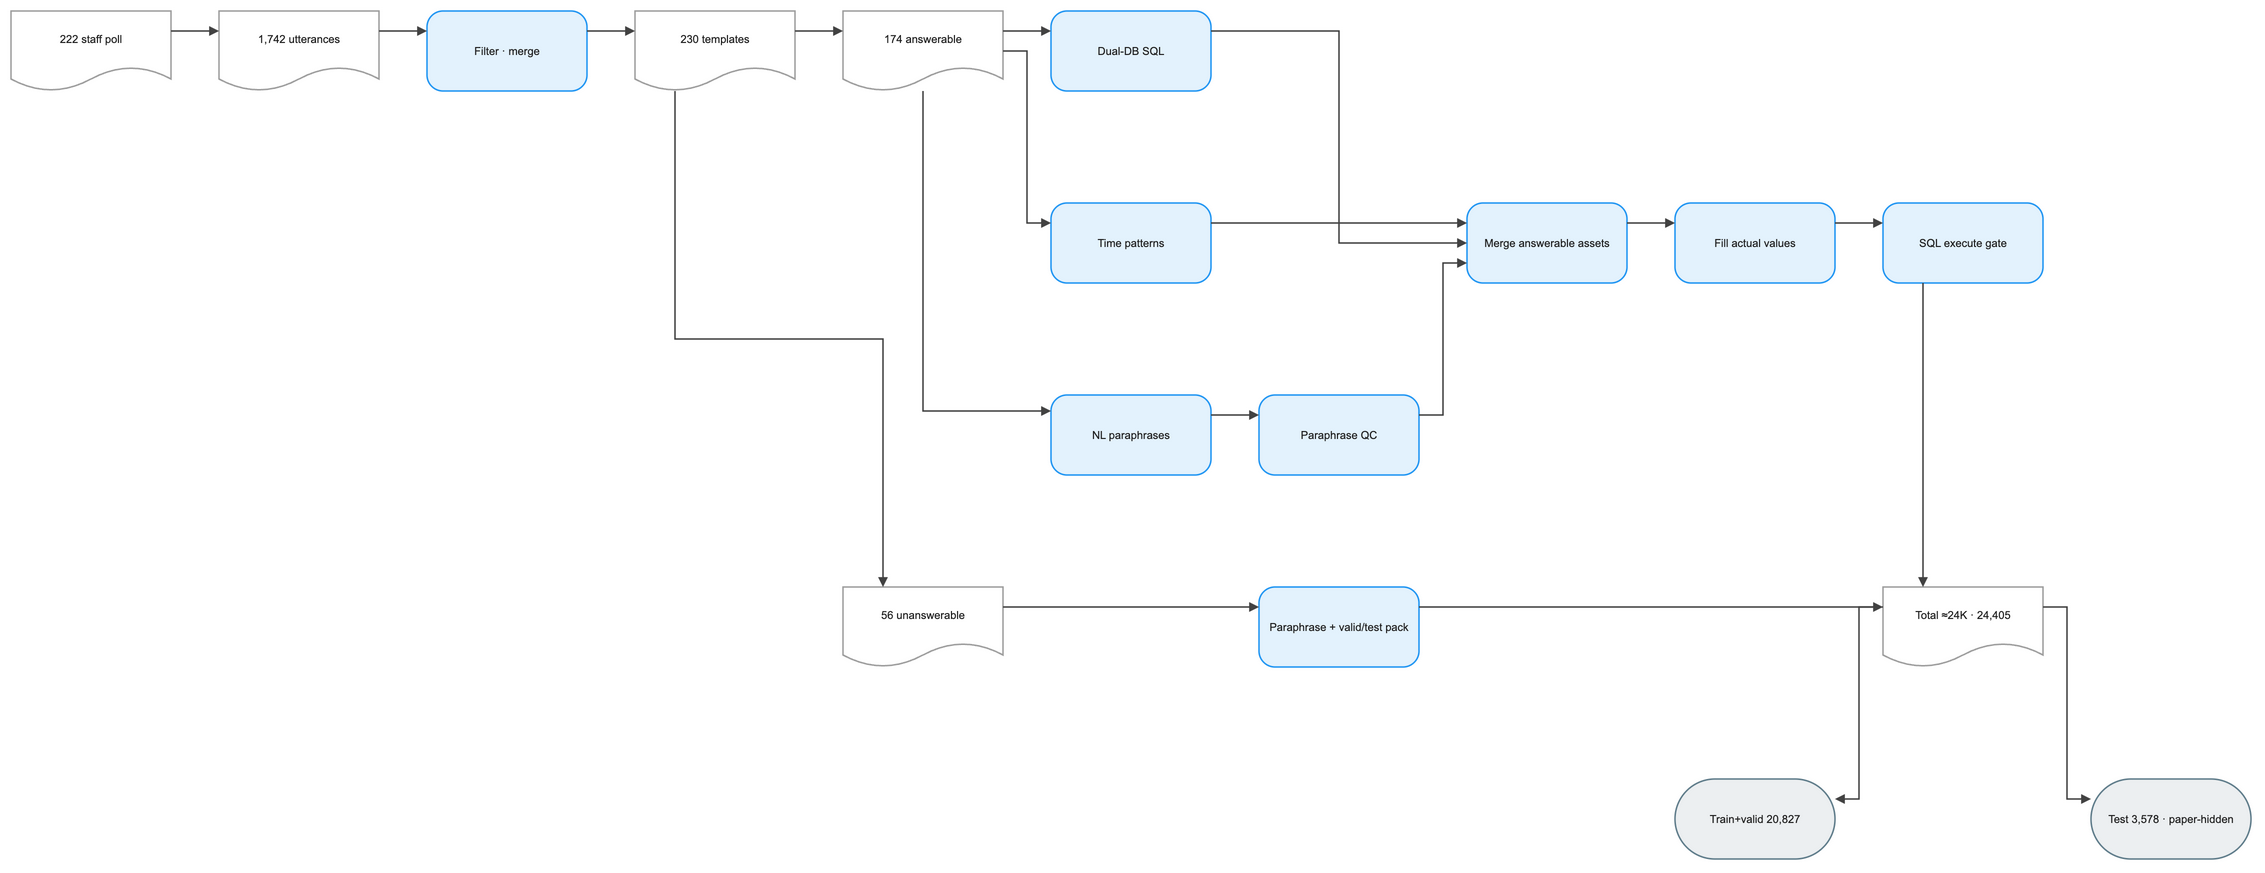

The diagram above was exported from draw.io. Its source (the exported page's mxGraphModel, read from the mxfile embedded in the PNG):
<mxGraphModel dx="1120" dy="720" grid="1" gridSize="8" guides="1" tooltips="1" connect="1" arrows="1" fold="1" page="1" pageScale="1" pageWidth="2320" pageHeight="968" math="1" background="#FFFFFF">
  <root>
    <mxCell id="0" />
    <mxCell id="1" parent="0" />
    <mxCell id="2" value="222 staff poll" style="shape=document;boundedLbl=1;html=1;whiteSpace=wrap;fillColor=#FFFFFF;strokeColor=#9E9E9E;strokeWidth=1.5;fontColor=#212121;fontSize=11;fontFamily=Arial, Helvetica, sans-serif;verticalAlign=middle;align=center" vertex="1" parent="1">
      <mxGeometry x="0" y="40" width="160" height="80" as="geometry" />
    </mxCell>
    <mxCell id="3" value="1,742 utterances" style="shape=document;boundedLbl=1;html=1;whiteSpace=wrap;fillColor=#FFFFFF;strokeColor=#9E9E9E;strokeWidth=1.5;fontColor=#212121;fontSize=11;fontFamily=Arial, Helvetica, sans-serif;verticalAlign=middle;align=center" vertex="1" parent="1">
      <mxGeometry x="208" y="40" width="160" height="80" as="geometry" />
    </mxCell>
    <mxCell id="4" value="Filter · merge" style="rounded=1;arcSize=20;html=1;whiteSpace=wrap;fillColor=#E3F2FD;strokeColor=#2196F3;strokeWidth=1.5;fontColor=#212121;fontSize=11;fontFamily=Arial, Helvetica, sans-serif;verticalAlign=middle;align=center" vertex="1" parent="1">
      <mxGeometry x="416" y="40" width="160" height="80" as="geometry" />
    </mxCell>
    <mxCell id="5" value="230 templates" style="shape=document;boundedLbl=1;html=1;whiteSpace=wrap;fillColor=#FFFFFF;strokeColor=#9E9E9E;strokeWidth=1.5;fontColor=#212121;fontSize=11;fontFamily=Arial, Helvetica, sans-serif;verticalAlign=middle;align=center" vertex="1" parent="1">
      <mxGeometry x="624" y="40" width="160" height="80" as="geometry" />
    </mxCell>
    <mxCell id="6" value="174 answerable" style="shape=document;boundedLbl=1;html=1;whiteSpace=wrap;fillColor=#FFFFFF;strokeColor=#9E9E9E;strokeWidth=1.5;fontColor=#212121;fontSize=11;fontFamily=Arial, Helvetica, sans-serif;verticalAlign=middle;align=center" vertex="1" parent="1">
      <mxGeometry x="832" y="40" width="160" height="80" as="geometry" />
    </mxCell>
    <mxCell id="7" value="Dual-DB SQL" style="rounded=1;arcSize=20;html=1;whiteSpace=wrap;fillColor=#E3F2FD;strokeColor=#2196F3;strokeWidth=1.5;fontColor=#212121;fontSize=11;fontFamily=Arial, Helvetica, sans-serif;verticalAlign=middle;align=center" vertex="1" parent="1">
      <mxGeometry x="1040" y="40" width="160" height="80" as="geometry" />
    </mxCell>
    <mxCell id="8" value="Time patterns" style="rounded=1;arcSize=20;html=1;whiteSpace=wrap;fillColor=#E3F2FD;strokeColor=#2196F3;strokeWidth=1.5;fontColor=#212121;fontSize=11;fontFamily=Arial, Helvetica, sans-serif;verticalAlign=middle;align=center" vertex="1" parent="1">
      <mxGeometry x="1040" y="232" width="160" height="80" as="geometry" />
    </mxCell>
    <mxCell id="9" value="NL paraphrases" style="rounded=1;arcSize=20;html=1;whiteSpace=wrap;fillColor=#E3F2FD;strokeColor=#2196F3;strokeWidth=1.5;fontColor=#212121;fontSize=11;fontFamily=Arial, Helvetica, sans-serif;verticalAlign=middle;align=center" vertex="1" parent="1">
      <mxGeometry x="1040" y="424" width="160" height="80" as="geometry" />
    </mxCell>
    <mxCell id="10" value="Paraphrase QC" style="rounded=1;arcSize=20;html=1;whiteSpace=wrap;fillColor=#E3F2FD;strokeColor=#2196F3;strokeWidth=1.5;fontColor=#212121;fontSize=11;fontFamily=Arial, Helvetica, sans-serif;verticalAlign=middle;align=center" vertex="1" parent="1">
      <mxGeometry x="1248" y="424" width="160" height="80" as="geometry" />
    </mxCell>
    <mxCell id="11" value="Merge answerable assets" style="rounded=1;arcSize=20;html=1;whiteSpace=wrap;fillColor=#E3F2FD;strokeColor=#2196F3;strokeWidth=1.5;fontColor=#212121;fontSize=11;fontFamily=Arial, Helvetica, sans-serif;verticalAlign=middle;align=center" vertex="1" parent="1">
      <mxGeometry x="1456" y="232" width="160" height="80" as="geometry" />
    </mxCell>
    <mxCell id="12" value="Fill actual values" style="rounded=1;arcSize=20;html=1;whiteSpace=wrap;fillColor=#E3F2FD;strokeColor=#2196F3;strokeWidth=1.5;fontColor=#212121;fontSize=11;fontFamily=Arial, Helvetica, sans-serif;verticalAlign=middle;align=center" vertex="1" parent="1">
      <mxGeometry x="1664" y="232" width="160" height="80" as="geometry" />
    </mxCell>
    <mxCell id="13" value="SQL execute gate" style="rounded=1;arcSize=20;html=1;whiteSpace=wrap;fillColor=#E3F2FD;strokeColor=#2196F3;strokeWidth=1.5;fontColor=#212121;fontSize=11;fontFamily=Arial, Helvetica, sans-serif;verticalAlign=middle;align=center" vertex="1" parent="1">
      <mxGeometry x="1872" y="232" width="160" height="80" as="geometry" />
    </mxCell>
    <mxCell id="14" value="56 unanswerable" style="shape=document;boundedLbl=1;html=1;whiteSpace=wrap;fillColor=#FFFFFF;strokeColor=#9E9E9E;strokeWidth=1.5;fontColor=#212121;fontSize=11;fontFamily=Arial, Helvetica, sans-serif;verticalAlign=middle;align=center" vertex="1" parent="1">
      <mxGeometry x="832" y="616" width="160" height="80" as="geometry" />
    </mxCell>
    <mxCell id="15" value="Paraphrase + valid/test pack" style="rounded=1;arcSize=20;html=1;whiteSpace=wrap;fillColor=#E3F2FD;strokeColor=#2196F3;strokeWidth=1.5;fontColor=#212121;fontSize=11;fontFamily=Arial, Helvetica, sans-serif;verticalAlign=middle;align=center" vertex="1" parent="1">
      <mxGeometry x="1248" y="616" width="160" height="80" as="geometry" />
    </mxCell>
    <mxCell id="16" value="Total ≈24K · 24,405" style="shape=document;boundedLbl=1;html=1;whiteSpace=wrap;fillColor=#FFFFFF;strokeColor=#9E9E9E;strokeWidth=1.5;fontColor=#212121;fontSize=11;fontFamily=Arial, Helvetica, sans-serif;verticalAlign=middle;align=center" vertex="1" parent="1">
      <mxGeometry x="1872" y="616" width="160" height="80" as="geometry" />
    </mxCell>
    <mxCell id="17" value="Train+valid 20,827" style="rounded=1;arcSize=50;html=1;whiteSpace=wrap;fillColor=#ECEFF1;strokeColor=#607D8B;strokeWidth=1.5;fontColor=#212121;fontSize=11;fontFamily=Arial, Helvetica, sans-serif;verticalAlign=middle;align=center" vertex="1" parent="1">
      <mxGeometry x="1664" y="808" width="160" height="80" as="geometry" />
    </mxCell>
    <mxCell id="18" value="Test 3,578 · paper-hidden" style="rounded=1;arcSize=50;html=1;whiteSpace=wrap;fillColor=#ECEFF1;strokeColor=#607D8B;strokeWidth=1.5;fontColor=#212121;fontSize=11;fontFamily=Arial, Helvetica, sans-serif;verticalAlign=middle;align=center" vertex="1" parent="1">
      <mxGeometry x="2080" y="808" width="160" height="80" as="geometry" />
    </mxCell>
    <mxCell id="19" value="" style="edgeStyle=orthogonalEdgeStyle;rounded=0;orthogonalLoop=1;jettySize=auto;html=1;strokeColor=#424242;strokeWidth=1.5;endArrow=block;endFill=1;exitX=1;exitY=0.25;exitDx=0;exitDy=0;entryX=0;entryY=0.25;entryDx=0;entryDy=0;jumpStyle=arc;jumpSize=8" edge="1" parent="1" source="2" target="3">
      <mxGeometry relative="1" as="geometry" />
    </mxCell>
    <mxCell id="20" value="" style="edgeStyle=orthogonalEdgeStyle;rounded=0;orthogonalLoop=1;jettySize=auto;html=1;strokeColor=#424242;strokeWidth=1.5;endArrow=block;endFill=1;exitX=1;exitY=0.25;exitDx=0;exitDy=0;entryX=0;entryY=0.25;entryDx=0;entryDy=0;jumpStyle=arc;jumpSize=8" edge="1" parent="1" source="3" target="4">
      <mxGeometry relative="1" as="geometry" />
    </mxCell>
    <mxCell id="21" value="" style="edgeStyle=orthogonalEdgeStyle;rounded=0;orthogonalLoop=1;jettySize=auto;html=1;strokeColor=#424242;strokeWidth=1.5;endArrow=block;endFill=1;exitX=1;exitY=0.25;exitDx=0;exitDy=0;entryX=0;entryY=0.25;entryDx=0;entryDy=0;jumpStyle=arc;jumpSize=8" edge="1" parent="1" source="4" target="5">
      <mxGeometry relative="1" as="geometry" />
    </mxCell>
    <mxCell id="22" value="" style="edgeStyle=orthogonalEdgeStyle;rounded=0;orthogonalLoop=1;jettySize=auto;html=1;strokeColor=#424242;strokeWidth=1.5;endArrow=block;endFill=1;exitX=1;exitY=0.25;exitDx=0;exitDy=0;entryX=0;entryY=0.25;entryDx=0;entryDy=0;jumpStyle=arc;jumpSize=8" edge="1" parent="1" source="5" target="6">
      <mxGeometry relative="1" as="geometry" />
    </mxCell>
    <mxCell id="23" value="" style="edgeStyle=orthogonalEdgeStyle;rounded=0;orthogonalLoop=1;jettySize=auto;html=1;strokeColor=#424242;strokeWidth=1.5;endArrow=block;endFill=1;exitX=0.25;exitY=1;exitDx=0;exitDy=0;entryX=0.25;entryY=0;entryDx=0;entryDy=0;jumpStyle=arc;jumpSize=8" edge="1" parent="1" source="5" target="14">
      <mxGeometry relative="1" as="geometry" />
    </mxCell>
    <mxCell id="24" value="" style="edgeStyle=orthogonalEdgeStyle;rounded=0;orthogonalLoop=1;jettySize=auto;html=1;strokeColor=#424242;strokeWidth=1.5;endArrow=block;endFill=1;exitX=1;exitY=0.25;exitDx=0;exitDy=0;entryX=0;entryY=0.25;entryDx=0;entryDy=0;jumpStyle=arc;jumpSize=8" edge="1" parent="1" source="6" target="7">
      <mxGeometry relative="1" as="geometry" />
    </mxCell>
    <mxCell id="25" value="" style="edgeStyle=orthogonalEdgeStyle;rounded=0;orthogonalLoop=1;jettySize=auto;html=1;strokeColor=#424242;strokeWidth=1.5;endArrow=block;endFill=1;exitX=1;exitY=0.5;exitDx=0;exitDy=0;entryX=0;entryY=0.25;entryDx=0;entryDy=0;jumpStyle=arc;jumpSize=8" edge="1" parent="1" source="6" target="8">
      <mxGeometry relative="1" as="geometry" />
    </mxCell>
    <mxCell id="26" value="" style="edgeStyle=orthogonalEdgeStyle;rounded=0;orthogonalLoop=1;jettySize=auto;html=1;strokeColor=#424242;strokeWidth=1.5;endArrow=block;endFill=1;jumpStyle=arc;jumpSize=8" edge="1" parent="1" source="6" target="9">
      <mxGeometry relative="1" as="geometry">
        <Array as="points">
          <mxPoint x="1096" y="440" />
          <mxPoint x="1160" y="440" />
        </Array>
      </mxGeometry>
    </mxCell>
    <mxCell id="27" value="" style="edgeStyle=orthogonalEdgeStyle;rounded=0;orthogonalLoop=1;jettySize=auto;html=1;strokeColor=#424242;strokeWidth=1.5;endArrow=block;endFill=1;exitX=1;exitY=0.25;exitDx=0;exitDy=0;entryX=0;entryY=0.25;entryDx=0;entryDy=0;jumpStyle=arc;jumpSize=8" edge="1" parent="1" source="9" target="10">
      <mxGeometry relative="1" as="geometry" />
    </mxCell>
    <mxCell id="28" value="" style="edgeStyle=orthogonalEdgeStyle;rounded=0;orthogonalLoop=1;jettySize=auto;html=1;strokeColor=#424242;strokeWidth=1.5;endArrow=block;endFill=1;exitX=1;exitY=0.25;exitDx=0;exitDy=0;entryX=0;entryY=0.25;entryDx=0;entryDy=0;jumpStyle=arc;jumpSize=8" edge="1" parent="1" source="7" target="11">
      <mxGeometry relative="1" as="geometry" />
    </mxCell>
    <mxCell id="29" value="" style="edgeStyle=orthogonalEdgeStyle;rounded=0;orthogonalLoop=1;jettySize=auto;html=1;strokeColor=#424242;strokeWidth=1.5;endArrow=block;endFill=1;exitX=1;exitY=0.25;exitDx=0;exitDy=0;entryX=0;entryY=0.5;entryDx=0;entryDy=0;jumpStyle=arc;jumpSize=8" edge="1" parent="1" source="8" target="11">
      <mxGeometry relative="1" as="geometry" />
    </mxCell>
    <mxCell id="30" value="" style="edgeStyle=orthogonalEdgeStyle;rounded=0;orthogonalLoop=1;jettySize=auto;html=1;strokeColor=#424242;strokeWidth=1.5;endArrow=block;endFill=1;exitX=1;exitY=0.25;exitDx=0;exitDy=0;entryX=0;entryY=0.75;entryDx=0;entryDy=0;jumpStyle=arc;jumpSize=8" edge="1" parent="1" source="10" target="11">
      <mxGeometry relative="1" as="geometry" />
    </mxCell>
    <mxCell id="31" value="" style="edgeStyle=orthogonalEdgeStyle;rounded=0;orthogonalLoop=1;jettySize=auto;html=1;strokeColor=#424242;strokeWidth=1.5;endArrow=block;endFill=1;exitX=1;exitY=0.25;exitDx=0;exitDy=0;entryX=0;entryY=0.25;entryDx=0;entryDy=0;jumpStyle=arc;jumpSize=8" edge="1" parent="1" source="11" target="12">
      <mxGeometry relative="1" as="geometry" />
    </mxCell>
    <mxCell id="32" value="" style="edgeStyle=orthogonalEdgeStyle;rounded=0;orthogonalLoop=1;jettySize=auto;html=1;strokeColor=#424242;strokeWidth=1.5;endArrow=block;endFill=1;exitX=1;exitY=0.25;exitDx=0;exitDy=0;entryX=0;entryY=0.25;entryDx=0;entryDy=0;jumpStyle=arc;jumpSize=8" edge="1" parent="1" source="12" target="13">
      <mxGeometry relative="1" as="geometry" />
    </mxCell>
    <mxCell id="33" value="" style="edgeStyle=orthogonalEdgeStyle;rounded=0;orthogonalLoop=1;jettySize=auto;html=1;strokeColor=#424242;strokeWidth=1.5;endArrow=block;endFill=1;exitX=0.25;exitY=1;exitDx=0;exitDy=0;entryX=0.25;entryY=0;entryDx=0;entryDy=0;jumpStyle=arc;jumpSize=8" edge="1" parent="1" source="13" target="16">
      <mxGeometry relative="1" as="geometry" />
    </mxCell>
    <mxCell id="34" value="" style="edgeStyle=orthogonalEdgeStyle;rounded=0;orthogonalLoop=1;jettySize=auto;html=1;strokeColor=#424242;strokeWidth=1.5;endArrow=block;endFill=1;exitX=1;exitY=0.25;exitDx=0;exitDy=0;entryX=0;entryY=0.25;entryDx=0;entryDy=0;jumpStyle=arc;jumpSize=8" edge="1" parent="1" source="14" target="15">
      <mxGeometry relative="1" as="geometry" />
    </mxCell>
    <mxCell id="35" value="" style="edgeStyle=orthogonalEdgeStyle;rounded=0;orthogonalLoop=1;jettySize=auto;html=1;strokeColor=#424242;strokeWidth=1.5;endArrow=block;endFill=1;exitX=1;exitY=0.25;exitDx=0;exitDy=0;entryX=0;entryY=0.25;entryDx=0;entryDy=0;jumpStyle=arc;jumpSize=8" edge="1" parent="1" source="15" target="16">
      <mxGeometry relative="1" as="geometry" />
    </mxCell>
    <mxCell id="36" value="" style="edgeStyle=orthogonalEdgeStyle;rounded=0;orthogonalLoop=1;jettySize=auto;html=1;strokeColor=#424242;strokeWidth=1.5;endArrow=block;endFill=1;exitX=0;exitY=0.25;exitDx=0;exitDy=0;entryX=1;entryY=0.25;entryDx=0;entryDy=0;jumpStyle=arc;jumpSize=8" edge="1" parent="1" source="16" target="17">
      <mxGeometry relative="1" as="geometry" />
    </mxCell>
    <mxCell id="37" value="" style="edgeStyle=orthogonalEdgeStyle;rounded=0;orthogonalLoop=1;jettySize=auto;html=1;strokeColor=#424242;strokeWidth=1.5;endArrow=block;endFill=1;exitX=1;exitY=0.25;exitDx=0;exitDy=0;entryX=0;entryY=0.25;entryDx=0;entryDy=0;jumpStyle=arc;jumpSize=8" edge="1" parent="1" source="16" target="18">
      <mxGeometry relative="1" as="geometry" />
    </mxCell>
  </root>
</mxGraphModel>